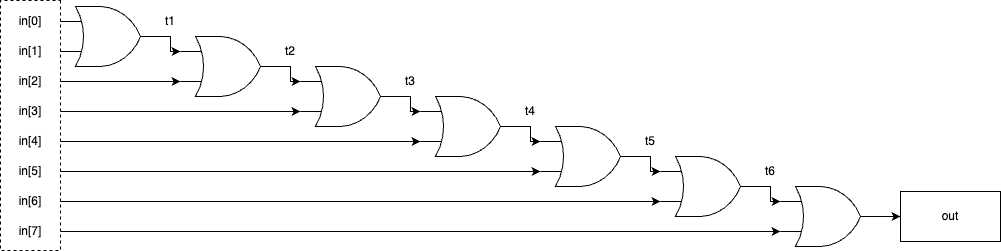

The diagram above was exported from draw.io. Its source (the exported page's mxGraphModel, read from the mxfile embedded in the PNG):
<mxGraphModel dx="1215" dy="1091" grid="1" gridSize="10" guides="1" tooltips="1" connect="1" arrows="1" fold="1" page="1" pageScale="1" pageWidth="1100" pageHeight="850" background="none" math="0" shadow="0">
  <root>
    <mxCell id="0" />
    <mxCell id="1" parent="0" />
    <mxCell id="eqxQ1Wfoqaan8qrfJCVd-201" style="edgeStyle=orthogonalEdgeStyle;rounded=0;orthogonalLoop=1;jettySize=auto;html=1;exitX=1;exitY=0.5;exitDx=0;exitDy=0;exitPerimeter=0;entryX=0;entryY=0.25;entryDx=0;entryDy=0;entryPerimeter=0;" edge="1" parent="1" source="eqxQ1Wfoqaan8qrfJCVd-174" target="eqxQ1Wfoqaan8qrfJCVd-175">
      <mxGeometry relative="1" as="geometry">
        <Array as="points">
          <mxPoint x="270" y="160" />
          <mxPoint x="270" y="175" />
        </Array>
      </mxGeometry>
    </mxCell>
    <mxCell id="eqxQ1Wfoqaan8qrfJCVd-174" value="" style="verticalLabelPosition=bottom;shadow=0;dashed=0;align=center;html=1;verticalAlign=top;shape=mxgraph.electrical.logic_gates.logic_gate;operation=or;" vertex="1" parent="1">
      <mxGeometry x="160" y="130" width="100" height="60" as="geometry" />
    </mxCell>
    <mxCell id="eqxQ1Wfoqaan8qrfJCVd-226" style="edgeStyle=orthogonalEdgeStyle;rounded=0;orthogonalLoop=1;jettySize=auto;html=1;exitX=1;exitY=0.5;exitDx=0;exitDy=0;exitPerimeter=0;entryX=0;entryY=0.25;entryDx=0;entryDy=0;entryPerimeter=0;" edge="1" parent="1" source="eqxQ1Wfoqaan8qrfJCVd-175" target="eqxQ1Wfoqaan8qrfJCVd-207">
      <mxGeometry relative="1" as="geometry">
        <Array as="points">
          <mxPoint x="390" y="190" />
          <mxPoint x="390" y="205" />
        </Array>
      </mxGeometry>
    </mxCell>
    <mxCell id="eqxQ1Wfoqaan8qrfJCVd-175" value="" style="verticalLabelPosition=bottom;shadow=0;dashed=0;align=center;html=1;verticalAlign=top;shape=mxgraph.electrical.logic_gates.logic_gate;operation=or;" vertex="1" parent="1">
      <mxGeometry x="280" y="160" width="100" height="60" as="geometry" />
    </mxCell>
    <mxCell id="eqxQ1Wfoqaan8qrfJCVd-190" style="edgeStyle=orthogonalEdgeStyle;rounded=0;orthogonalLoop=1;jettySize=auto;html=1;exitX=1;exitY=0.5;exitDx=0;exitDy=0;exitPerimeter=0;entryX=0;entryY=0.25;entryDx=0;entryDy=0;entryPerimeter=0;" edge="1" parent="1">
      <mxGeometry relative="1" as="geometry">
        <mxPoint x="980" y="340" as="sourcePoint" />
        <mxPoint x="1000" y="340" as="targetPoint" />
      </mxGeometry>
    </mxCell>
    <mxCell id="eqxQ1Wfoqaan8qrfJCVd-194" value="out" style="rounded=0;whiteSpace=wrap;html=1;" vertex="1" parent="1">
      <mxGeometry x="1000" y="315" width="100" height="50" as="geometry" />
    </mxCell>
    <mxCell id="eqxQ1Wfoqaan8qrfJCVd-195" value="in[0]" style="text;html=1;strokeColor=none;fillColor=none;align=center;verticalAlign=middle;whiteSpace=wrap;rounded=0;" vertex="1" parent="1">
      <mxGeometry x="100" y="130" width="60" height="30" as="geometry" />
    </mxCell>
    <mxCell id="eqxQ1Wfoqaan8qrfJCVd-196" value="in[1]" style="text;html=1;strokeColor=none;fillColor=none;align=center;verticalAlign=middle;whiteSpace=wrap;rounded=0;" vertex="1" parent="1">
      <mxGeometry x="100" y="160" width="60" height="30" as="geometry" />
    </mxCell>
    <mxCell id="eqxQ1Wfoqaan8qrfJCVd-200" style="edgeStyle=orthogonalEdgeStyle;rounded=0;orthogonalLoop=1;jettySize=auto;html=1;exitX=1;exitY=0.5;exitDx=0;exitDy=0;entryX=0;entryY=0.75;entryDx=0;entryDy=0;entryPerimeter=0;" edge="1" parent="1" source="eqxQ1Wfoqaan8qrfJCVd-198" target="eqxQ1Wfoqaan8qrfJCVd-175">
      <mxGeometry relative="1" as="geometry" />
    </mxCell>
    <mxCell id="eqxQ1Wfoqaan8qrfJCVd-198" value="in[2]" style="text;html=1;strokeColor=none;fillColor=none;align=center;verticalAlign=middle;whiteSpace=wrap;rounded=0;" vertex="1" parent="1">
      <mxGeometry x="100" y="190" width="60" height="30" as="geometry" />
    </mxCell>
    <mxCell id="eqxQ1Wfoqaan8qrfJCVd-210" style="edgeStyle=orthogonalEdgeStyle;rounded=0;orthogonalLoop=1;jettySize=auto;html=1;exitX=1;exitY=0.5;exitDx=0;exitDy=0;entryX=0;entryY=0.75;entryDx=0;entryDy=0;entryPerimeter=0;" edge="1" parent="1" source="eqxQ1Wfoqaan8qrfJCVd-199" target="eqxQ1Wfoqaan8qrfJCVd-207">
      <mxGeometry relative="1" as="geometry" />
    </mxCell>
    <mxCell id="eqxQ1Wfoqaan8qrfJCVd-199" value="in[3]" style="text;html=1;strokeColor=none;fillColor=none;align=center;verticalAlign=middle;whiteSpace=wrap;rounded=0;" vertex="1" parent="1">
      <mxGeometry x="100" y="220" width="60" height="30" as="geometry" />
    </mxCell>
    <mxCell id="eqxQ1Wfoqaan8qrfJCVd-206" style="edgeStyle=orthogonalEdgeStyle;rounded=0;orthogonalLoop=1;jettySize=auto;html=1;exitX=1;exitY=0.5;exitDx=0;exitDy=0;exitPerimeter=0;entryX=0;entryY=0.25;entryDx=0;entryDy=0;entryPerimeter=0;" edge="1" parent="1" source="eqxQ1Wfoqaan8qrfJCVd-207" target="eqxQ1Wfoqaan8qrfJCVd-208">
      <mxGeometry relative="1" as="geometry">
        <Array as="points">
          <mxPoint x="510" y="220" />
          <mxPoint x="510" y="235" />
        </Array>
      </mxGeometry>
    </mxCell>
    <mxCell id="eqxQ1Wfoqaan8qrfJCVd-207" value="" style="verticalLabelPosition=bottom;shadow=0;dashed=0;align=center;html=1;verticalAlign=top;shape=mxgraph.electrical.logic_gates.logic_gate;operation=or;" vertex="1" parent="1">
      <mxGeometry x="400" y="190" width="100" height="60" as="geometry" />
    </mxCell>
    <mxCell id="eqxQ1Wfoqaan8qrfJCVd-227" style="edgeStyle=orthogonalEdgeStyle;rounded=0;orthogonalLoop=1;jettySize=auto;html=1;exitX=1;exitY=0.5;exitDx=0;exitDy=0;exitPerimeter=0;entryX=0;entryY=0.25;entryDx=0;entryDy=0;entryPerimeter=0;" edge="1" parent="1" source="eqxQ1Wfoqaan8qrfJCVd-208" target="eqxQ1Wfoqaan8qrfJCVd-216">
      <mxGeometry relative="1" as="geometry">
        <Array as="points">
          <mxPoint x="630" y="250" />
          <mxPoint x="630" y="265" />
        </Array>
      </mxGeometry>
    </mxCell>
    <mxCell id="eqxQ1Wfoqaan8qrfJCVd-208" value="" style="verticalLabelPosition=bottom;shadow=0;dashed=0;align=center;html=1;verticalAlign=top;shape=mxgraph.electrical.logic_gates.logic_gate;operation=or;" vertex="1" parent="1">
      <mxGeometry x="520" y="220" width="100" height="60" as="geometry" />
    </mxCell>
    <mxCell id="eqxQ1Wfoqaan8qrfJCVd-229" style="edgeStyle=orthogonalEdgeStyle;rounded=0;orthogonalLoop=1;jettySize=auto;html=1;exitX=1;exitY=0.5;exitDx=0;exitDy=0;entryX=0;entryY=0.75;entryDx=0;entryDy=0;entryPerimeter=0;" edge="1" parent="1" source="eqxQ1Wfoqaan8qrfJCVd-211" target="eqxQ1Wfoqaan8qrfJCVd-208">
      <mxGeometry relative="1" as="geometry" />
    </mxCell>
    <mxCell id="eqxQ1Wfoqaan8qrfJCVd-211" value="in[4]" style="text;html=1;strokeColor=none;fillColor=none;align=center;verticalAlign=middle;whiteSpace=wrap;rounded=0;" vertex="1" parent="1">
      <mxGeometry x="100" y="250" width="60" height="30" as="geometry" />
    </mxCell>
    <mxCell id="eqxQ1Wfoqaan8qrfJCVd-219" style="edgeStyle=orthogonalEdgeStyle;rounded=0;orthogonalLoop=1;jettySize=auto;html=1;exitX=1;exitY=0.5;exitDx=0;exitDy=0;entryX=0;entryY=0.75;entryDx=0;entryDy=0;entryPerimeter=0;" edge="1" parent="1" source="eqxQ1Wfoqaan8qrfJCVd-212" target="eqxQ1Wfoqaan8qrfJCVd-216">
      <mxGeometry relative="1" as="geometry">
        <mxPoint x="630" y="295" as="targetPoint" />
      </mxGeometry>
    </mxCell>
    <mxCell id="eqxQ1Wfoqaan8qrfJCVd-212" value="in[5]" style="text;html=1;strokeColor=none;fillColor=none;align=center;verticalAlign=middle;whiteSpace=wrap;rounded=0;" vertex="1" parent="1">
      <mxGeometry x="100" y="280" width="60" height="30" as="geometry" />
    </mxCell>
    <mxCell id="eqxQ1Wfoqaan8qrfJCVd-213" value="in[6]" style="text;html=1;strokeColor=none;fillColor=none;align=center;verticalAlign=middle;whiteSpace=wrap;rounded=0;" vertex="1" parent="1">
      <mxGeometry x="100" y="310" width="60" height="30" as="geometry" />
    </mxCell>
    <mxCell id="eqxQ1Wfoqaan8qrfJCVd-224" style="edgeStyle=orthogonalEdgeStyle;rounded=0;orthogonalLoop=1;jettySize=auto;html=1;exitX=1;exitY=0.5;exitDx=0;exitDy=0;entryX=0;entryY=0.75;entryDx=0;entryDy=0;entryPerimeter=0;" edge="1" parent="1" source="eqxQ1Wfoqaan8qrfJCVd-214" target="eqxQ1Wfoqaan8qrfJCVd-221">
      <mxGeometry relative="1" as="geometry">
        <mxPoint x="870" y="355" as="targetPoint" />
      </mxGeometry>
    </mxCell>
    <mxCell id="eqxQ1Wfoqaan8qrfJCVd-214" value="in[7]" style="text;html=1;strokeColor=none;fillColor=none;align=center;verticalAlign=middle;whiteSpace=wrap;rounded=0;" vertex="1" parent="1">
      <mxGeometry x="100" y="340" width="60" height="30" as="geometry" />
    </mxCell>
    <mxCell id="eqxQ1Wfoqaan8qrfJCVd-215" style="edgeStyle=orthogonalEdgeStyle;rounded=0;orthogonalLoop=1;jettySize=auto;html=1;exitX=1;exitY=0.5;exitDx=0;exitDy=0;exitPerimeter=0;entryX=0;entryY=0.25;entryDx=0;entryDy=0;entryPerimeter=0;" edge="1" parent="1" source="eqxQ1Wfoqaan8qrfJCVd-216" target="eqxQ1Wfoqaan8qrfJCVd-217">
      <mxGeometry relative="1" as="geometry">
        <Array as="points">
          <mxPoint x="750" y="280" />
          <mxPoint x="750" y="295" />
        </Array>
      </mxGeometry>
    </mxCell>
    <mxCell id="eqxQ1Wfoqaan8qrfJCVd-216" value="" style="verticalLabelPosition=bottom;shadow=0;dashed=0;align=center;html=1;verticalAlign=top;shape=mxgraph.electrical.logic_gates.logic_gate;operation=or;" vertex="1" parent="1">
      <mxGeometry x="640" y="250" width="100" height="60" as="geometry" />
    </mxCell>
    <mxCell id="eqxQ1Wfoqaan8qrfJCVd-228" style="edgeStyle=orthogonalEdgeStyle;rounded=0;orthogonalLoop=1;jettySize=auto;html=1;exitX=1;exitY=0.5;exitDx=0;exitDy=0;exitPerimeter=0;entryX=0;entryY=0.25;entryDx=0;entryDy=0;entryPerimeter=0;" edge="1" parent="1" source="eqxQ1Wfoqaan8qrfJCVd-217" target="eqxQ1Wfoqaan8qrfJCVd-221">
      <mxGeometry relative="1" as="geometry">
        <Array as="points">
          <mxPoint x="870" y="310" />
          <mxPoint x="870" y="325" />
        </Array>
      </mxGeometry>
    </mxCell>
    <mxCell id="eqxQ1Wfoqaan8qrfJCVd-217" value="" style="verticalLabelPosition=bottom;shadow=0;dashed=0;align=center;html=1;verticalAlign=top;shape=mxgraph.electrical.logic_gates.logic_gate;operation=or;" vertex="1" parent="1">
      <mxGeometry x="760" y="280" width="100" height="60" as="geometry" />
    </mxCell>
    <mxCell id="eqxQ1Wfoqaan8qrfJCVd-218" style="edgeStyle=orthogonalEdgeStyle;rounded=0;orthogonalLoop=1;jettySize=auto;html=1;entryX=0;entryY=0.75;entryDx=0;entryDy=0;entryPerimeter=0;exitX=1;exitY=0.5;exitDx=0;exitDy=0;" edge="1" parent="1" target="eqxQ1Wfoqaan8qrfJCVd-217" source="eqxQ1Wfoqaan8qrfJCVd-213">
      <mxGeometry relative="1" as="geometry">
        <mxPoint x="170" y="325" as="sourcePoint" />
      </mxGeometry>
    </mxCell>
    <mxCell id="eqxQ1Wfoqaan8qrfJCVd-221" value="" style="verticalLabelPosition=bottom;shadow=0;dashed=0;align=center;html=1;verticalAlign=top;shape=mxgraph.electrical.logic_gates.logic_gate;operation=or;" vertex="1" parent="1">
      <mxGeometry x="880" y="310" width="100" height="60" as="geometry" />
    </mxCell>
    <mxCell id="eqxQ1Wfoqaan8qrfJCVd-230" value="t1" style="text;html=1;strokeColor=none;fillColor=none;align=center;verticalAlign=middle;whiteSpace=wrap;rounded=0;" vertex="1" parent="1">
      <mxGeometry x="240" y="130" width="60" height="30" as="geometry" />
    </mxCell>
    <mxCell id="eqxQ1Wfoqaan8qrfJCVd-233" value="t2" style="text;html=1;strokeColor=none;fillColor=none;align=center;verticalAlign=middle;whiteSpace=wrap;rounded=0;" vertex="1" parent="1">
      <mxGeometry x="360" y="160" width="60" height="30" as="geometry" />
    </mxCell>
    <mxCell id="eqxQ1Wfoqaan8qrfJCVd-234" value="t3" style="text;html=1;strokeColor=none;fillColor=none;align=center;verticalAlign=middle;whiteSpace=wrap;rounded=0;" vertex="1" parent="1">
      <mxGeometry x="480" y="190" width="60" height="30" as="geometry" />
    </mxCell>
    <mxCell id="eqxQ1Wfoqaan8qrfJCVd-235" value="t4" style="text;html=1;strokeColor=none;fillColor=none;align=center;verticalAlign=middle;whiteSpace=wrap;rounded=0;" vertex="1" parent="1">
      <mxGeometry x="600" y="220" width="60" height="30" as="geometry" />
    </mxCell>
    <mxCell id="eqxQ1Wfoqaan8qrfJCVd-236" value="t5" style="text;html=1;strokeColor=none;fillColor=none;align=center;verticalAlign=middle;whiteSpace=wrap;rounded=0;" vertex="1" parent="1">
      <mxGeometry x="720" y="250" width="60" height="30" as="geometry" />
    </mxCell>
    <mxCell id="eqxQ1Wfoqaan8qrfJCVd-237" value="t6" style="text;html=1;strokeColor=none;fillColor=none;align=center;verticalAlign=middle;whiteSpace=wrap;rounded=0;" vertex="1" parent="1">
      <mxGeometry x="840" y="280" width="60" height="30" as="geometry" />
    </mxCell>
    <mxCell id="eqxQ1Wfoqaan8qrfJCVd-238" value="" style="rounded=0;whiteSpace=wrap;html=1;rotation=90;fillColor=none;dashed=1;" vertex="1" parent="1">
      <mxGeometry x="5" y="219" width="250" height="60" as="geometry" />
    </mxCell>
  </root>
</mxGraphModel>